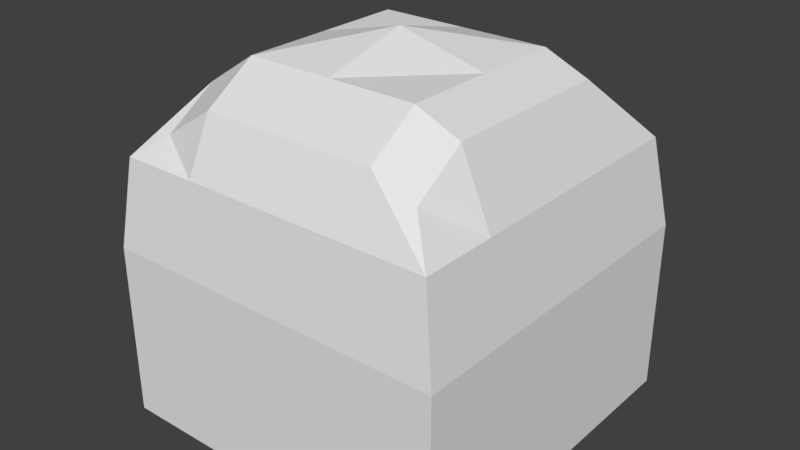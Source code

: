 # Source: BlendShortSleave.blend  (saved by Blender 2.79.0; exported with 4.5.12 LTS)
import bpy
from mathutils import Matrix  # noqa: F401  (used for matrix-valued properties, if any)

bpy.ops.wm.read_factory_settings(use_empty=True)
scene = bpy.context.scene
scene.name = 'Scene'

# ---- collections
col_collection_1 = bpy.data.collections.new('Collection 1'); scene.collection.children.link(col_collection_1)

# ---- world
world_world = bpy.data.worlds.new('World'); scene.world = world_world
world_world.color = (0.05088, 0.05088, 0.05088)
world_world.use_sun_shadow = False
world_world.sun_shadow_jitter_overblur = 0.0
world_world.cycles.sampling_method = 'MANUAL'

# ---- meshes
me_cube_002 = bpy.data.meshes.new('Cube.002')
me_cube_002.from_pydata([(-1.0, -1.0, -1.0), (-0.8006, -0.7916, 0.6077), (-1.0, 1.0, -1.0), (-0.8006, 0.7804, 0.6058), (1.0, -1.0, -1.0), (0.748, -0.7916, 0.6995), (1.0, 1.0, -1.0), (0.7139, 0.7191, 0.7426), (-1.0, 0.0, -1.0), (-1.0, -1.0, 0.0), (-0.8006, 0.0, 0.8001), (-1.0, 1.0, 0.0), (0.0, 1.0, -1.0), (0.0, 0.7804, 0.8057), (1.0, 1.0, 0.0), (1.0, 0.0, -1.0), (0.748, 0.0, 0.8919), (1.0, -1.0, 0.0), (0.0, -1.0, -1.0), (0.0, -0.7916, 0.8076), (0.0, 0.0, 1.128), (0.0, 0.0, 0.4309), (0.0, -1.0, 0.0), (1.0, 0.0, 0.0), (0.0, 1.0, 0.0), (-1.0, 0.0, 0.0), (-1.0, -0.5, -1.0), (-0.9423, -0.9375, 0.5), (-0.8006, 0.5, 0.8001), (-1.0, 1.0, -0.5), (-0.5, 1.0, -1.0), (0.5, 0.7804, 0.8057), (1.0, 1.0, -0.5), (1.0, 0.5, -1.0), (0.748, -0.5, 0.8919), (1.0, -1.0, -0.5), (0.5, -1.0, -1.0), (-0.5, -0.7916, 0.8076), (-1.0, 0.5, -1.0), (-1.0, -1.0, -0.5), (-0.8006, -0.5, 0.8001), (-0.8651, 0.8564, 0.5), (0.5, 1.0, -1.0), (-0.5, 0.7804, 0.8057), (0.9156, 0.9372, 0.5), (1.0, -0.5, -1.0), (0.748, 0.5, 0.8919), (0.9156, -0.9375, 0.5), (-0.5, -1.0, -1.0), (0.5, -0.7916, 0.8076), (0.0, -0.5, 1.0), (0.0, 0.5, 1.0), (0.5, 0.0, 1.0), (-0.5, 0.0, 1.0), (0.0, -0.5, 0.4309), (0.0, 0.5, 0.4309), (-0.5, 0.0, 0.4309), (0.5, 0.0, 0.4309), (-0.5, -1.0, 0.0), (0.5, -1.0, 0.0), (0.0, -1.0, -0.5), (0.0, -0.9375, 0.5), (1.0, -0.5, 0.0), (1.0, 0.5, 0.0), (1.0, 0.0, -0.5), (0.9156, 0.0, 0.5), (0.5, 1.0, 0.0), (-0.5, 1.0, 0.0), (0.0, 1.0, -0.5), (0.0, 0.9372, 0.5), (-1.0, 0.5, 0.0), (-1.0, -0.5, 0.0), (-1.0, 0.0, -0.5), (-0.9423, 0.0, 0.5), (-0.9423, -0.5, 0.5), (-1.0, -0.5, -0.5), (-1.0, 0.5, -0.5), (-0.5, 0.9372, 0.5), (-0.5, 1.0, -0.5), (0.5, 1.0, -0.5), (0.9156, 0.5, 0.5), (1.0, 0.5, -0.5), (1.0, -0.5, -0.5), (0.5, -0.9375, 0.5), (0.5, -1.0, -0.5), (-0.5, -1.0, -0.5), (0.5, 0.5, 0.4309), (-0.5, 0.5, 0.4309), (-0.5, -0.5, 0.4309), (-0.5, 0.5, 1.0), (0.5, 0.5, 1.0), (0.5, -0.5, 1.0), (-0.5, -0.5, 1.0), (0.5, -0.5, 0.4309), (-0.5, -0.9375, 0.5), (0.9156, -0.5, 0.5), (0.5, 0.9372, 0.5), (-0.9423, 0.5, 0.5)], [], [(97, 28, 3, 41), (96, 31, 7, 44), (95, 34, 5, 47), (94, 37, 1, 27), (93, 45, 4, 36), (92, 40, 1, 37), (91, 50, 19, 49), (90, 51, 20, 52), (89, 28, 10, 53), (88, 54, 18, 48), (87, 55, 21, 56), (86, 33, 15, 57), (85, 58, 9, 39), (84, 59, 22, 60), (83, 49, 19, 61), (82, 62, 17, 35), (81, 63, 23, 64), (80, 46, 16, 65), (79, 66, 14, 32), (78, 67, 24, 68), (77, 43, 13, 69), (76, 70, 11, 29), (75, 71, 25, 72), (74, 40, 10, 73), (71, 74, 73, 25), (9, 27, 74, 71), (27, 1, 40, 74), (26, 75, 72, 8), (0, 39, 75, 26), (39, 9, 71, 75), (38, 76, 29, 2), (8, 72, 76, 38), (72, 25, 70, 76), (67, 77, 69, 24), (11, 41, 77, 67), (41, 3, 43, 77), (30, 78, 68, 12), (2, 29, 78, 30), (29, 11, 67, 78), (42, 79, 32, 6), (12, 68, 79, 42), (68, 24, 66, 79), (63, 80, 65, 23), (14, 44, 80, 63), (44, 7, 46, 80), (33, 81, 64, 15), (6, 32, 81, 33), (32, 14, 63, 81), (45, 82, 35, 4), (15, 64, 82, 45), (64, 23, 62, 82), (59, 83, 61, 22), (17, 47, 83, 59), (47, 5, 49, 83), (36, 84, 60, 18), (4, 35, 84, 36), (35, 17, 59, 84), (48, 85, 39, 0), (18, 60, 85, 48), (60, 22, 58, 85), (55, 86, 57, 21), (12, 42, 86, 55), (42, 6, 33, 86), (38, 87, 56, 8), (2, 30, 87, 38), (30, 12, 55, 87), (26, 88, 48, 0), (8, 56, 88, 26), (56, 21, 54, 88), (51, 89, 53, 20), (13, 43, 89, 51), (43, 3, 28, 89), (46, 90, 52, 16), (7, 31, 90, 46), (31, 13, 51, 90), (34, 91, 49, 5), (16, 52, 91, 34), (52, 20, 50, 91), (50, 92, 37, 19), (20, 53, 92, 50), (53, 10, 40, 92), (54, 93, 36, 18), (21, 57, 93, 54), (57, 15, 45, 93), (58, 94, 27, 9), (22, 61, 94, 58), (61, 19, 37, 94), (62, 95, 47, 17), (23, 65, 95, 62), (65, 16, 34, 95), (66, 96, 44, 14), (24, 69, 96, 66), (69, 13, 31, 96), (70, 97, 41, 11), (25, 73, 97, 70), (73, 10, 28, 97)])
me_cube_002.use_remesh_preserve_volume = False
me_cube_002.use_remesh_preserve_attributes = False
me_cube_002.use_mirror_vertex_groups = False
me_cube_002.update()

# ---- objects
ob_cube = bpy.data.objects.new('Cube', me_cube_002)

# ---- transforms, parenting, visibility, modifiers, constraints
ob_cube.location = (2.242, 3.155, 0.1983)
ob_cube.lineart.crease_threshold = 0.0

# ---- collection membership
col_collection_1.objects.link(ob_cube)

# ---- scene / render settings (as saved in the file)
scene.frame_start = 1; scene.frame_end = 250; scene.frame_set(1)
scene.render.engine = 'BLENDER_EEVEE_NEXT'
scene.render.resolution_percentage = 50
scene.render.dither_intensity = 0.0
scene.cycles.use_denoising = False
scene.cycles.samples = 128
scene.cycles.sampling_pattern = 'TABULATED_SOBOL'
scene.cycles.use_adaptive_sampling = False
scene.cycles.use_light_tree = False
scene.cycles.blur_glossy = 0.0
scene.cycles.sample_clamp_indirect = 0.0
scene.view_settings.view_transform = 'Standard'
bpy.context.view_layer.update()

# ---- added for rendering (the .blend has no active camera and no usable light): camera, sun
cam_auto = bpy.data.cameras.new('AutoCamera')
cam_auto.lens = 50.0
cam_auto.sensor_width = 36.0
cam_auto.clip_end = 1000.0
ob_auto_camera = bpy.data.objects.new('AutoCamera', cam_auto)
scene.collection.objects.link(ob_auto_camera)
ob_auto_camera.location = (5.51709, -0.775166, 2.88209)
ob_auto_camera.rotation_euler = (1.09748, -7.21219e-08, 0.694738)
scene.camera = ob_auto_camera
light_auto_sun = bpy.data.lights.new('AutoSun', 'SUN')
light_auto_sun.energy = 3.0
light_auto_sun.angle = 0.0523599
ob_auto_sun = bpy.data.objects.new('AutoSun', light_auto_sun)
scene.collection.objects.link(ob_auto_sun)
ob_auto_sun.rotation_euler = (0.872665, 0.174533, 0.523599)
bpy.context.view_layer.update()
